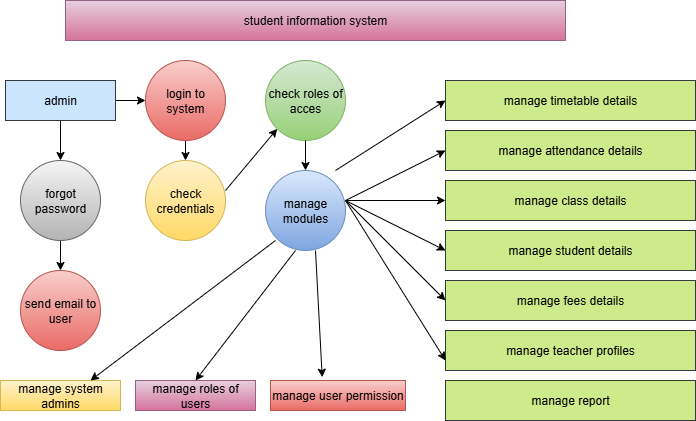

The diagram above was exported from draw.io. Its source (the exported page's mxGraphModel, read from the mxfile embedded in the PNG):
<mxGraphModel dx="786" dy="451" grid="1" gridSize="10" guides="1" tooltips="1" connect="1" arrows="1" fold="1" page="1" pageScale="1" pageWidth="850" pageHeight="1100" math="0" shadow="0">
  <root>
    <mxCell id="0" />
    <mxCell id="1" parent="0" />
    <mxCell id="Mjj2jjzcQACMrb4fjyTP-1" value="student information system" style="rounded=0;whiteSpace=wrap;html=1;fillColor=#e6d0de;gradientColor=#d5739d;strokeColor=#996185;" vertex="1" parent="1">
      <mxGeometry x="160" y="40" width="500" height="40" as="geometry" />
    </mxCell>
    <mxCell id="Mjj2jjzcQACMrb4fjyTP-3" style="edgeStyle=orthogonalEdgeStyle;rounded=0;orthogonalLoop=1;jettySize=auto;html=1;exitX=1;exitY=0.5;exitDx=0;exitDy=0;" edge="1" parent="1" source="Mjj2jjzcQACMrb4fjyTP-2">
      <mxGeometry relative="1" as="geometry">
        <mxPoint x="240" y="140" as="targetPoint" />
      </mxGeometry>
    </mxCell>
    <mxCell id="Mjj2jjzcQACMrb4fjyTP-5" style="edgeStyle=orthogonalEdgeStyle;rounded=0;orthogonalLoop=1;jettySize=auto;html=1;exitX=0.5;exitY=1;exitDx=0;exitDy=0;" edge="1" parent="1" source="Mjj2jjzcQACMrb4fjyTP-2">
      <mxGeometry relative="1" as="geometry">
        <mxPoint x="155" y="200" as="targetPoint" />
      </mxGeometry>
    </mxCell>
    <mxCell id="Mjj2jjzcQACMrb4fjyTP-2" value="admin" style="rounded=0;whiteSpace=wrap;html=1;fillColor=#cce5ff;strokeColor=#36393d;" vertex="1" parent="1">
      <mxGeometry x="100" y="120" width="110" height="40" as="geometry" />
    </mxCell>
    <mxCell id="Mjj2jjzcQACMrb4fjyTP-7" style="edgeStyle=orthogonalEdgeStyle;rounded=0;orthogonalLoop=1;jettySize=auto;html=1;exitX=0.5;exitY=1;exitDx=0;exitDy=0;" edge="1" parent="1" source="Mjj2jjzcQACMrb4fjyTP-4">
      <mxGeometry relative="1" as="geometry">
        <mxPoint x="280" y="200" as="targetPoint" />
      </mxGeometry>
    </mxCell>
    <mxCell id="Mjj2jjzcQACMrb4fjyTP-4" value="login to system" style="ellipse;whiteSpace=wrap;html=1;aspect=fixed;fillColor=#f8cecc;gradientColor=#ea6b66;strokeColor=#b85450;" vertex="1" parent="1">
      <mxGeometry x="240" y="100" width="80" height="80" as="geometry" />
    </mxCell>
    <mxCell id="Mjj2jjzcQACMrb4fjyTP-9" style="edgeStyle=orthogonalEdgeStyle;rounded=0;orthogonalLoop=1;jettySize=auto;html=1;exitX=0.5;exitY=1;exitDx=0;exitDy=0;" edge="1" parent="1" source="Mjj2jjzcQACMrb4fjyTP-6">
      <mxGeometry relative="1" as="geometry">
        <mxPoint x="155" y="310" as="targetPoint" />
      </mxGeometry>
    </mxCell>
    <mxCell id="Mjj2jjzcQACMrb4fjyTP-6" value="forgot password" style="ellipse;whiteSpace=wrap;html=1;aspect=fixed;fillColor=#f5f5f5;gradientColor=#b3b3b3;strokeColor=#666666;" vertex="1" parent="1">
      <mxGeometry x="115" y="200" width="80" height="80" as="geometry" />
    </mxCell>
    <mxCell id="Mjj2jjzcQACMrb4fjyTP-8" value="check credentials" style="ellipse;whiteSpace=wrap;html=1;aspect=fixed;fillColor=#fff2cc;gradientColor=#ffd966;strokeColor=#d6b656;" vertex="1" parent="1">
      <mxGeometry x="240" y="200" width="80" height="80" as="geometry" />
    </mxCell>
    <mxCell id="Mjj2jjzcQACMrb4fjyTP-10" value="send email to user" style="ellipse;whiteSpace=wrap;html=1;aspect=fixed;fillColor=#f8cecc;gradientColor=#ea6b66;strokeColor=#b85450;" vertex="1" parent="1">
      <mxGeometry x="115" y="310" width="80" height="80" as="geometry" />
    </mxCell>
    <mxCell id="Mjj2jjzcQACMrb4fjyTP-11" value="check roles of acces" style="ellipse;whiteSpace=wrap;html=1;aspect=fixed;fillColor=#d5e8d4;gradientColor=#97d077;strokeColor=#82b366;" vertex="1" parent="1">
      <mxGeometry x="360" y="100" width="80" height="80" as="geometry" />
    </mxCell>
    <mxCell id="Mjj2jjzcQACMrb4fjyTP-12" value="" style="endArrow=classic;html=1;rounded=0;entryX=0;entryY=1;entryDx=0;entryDy=0;" edge="1" parent="1" target="Mjj2jjzcQACMrb4fjyTP-11">
      <mxGeometry width="50" height="50" relative="1" as="geometry">
        <mxPoint x="320" y="230" as="sourcePoint" />
        <mxPoint x="370" y="180" as="targetPoint" />
      </mxGeometry>
    </mxCell>
    <mxCell id="Mjj2jjzcQACMrb4fjyTP-13" value="" style="endArrow=classic;html=1;rounded=0;" edge="1" parent="1">
      <mxGeometry width="50" height="50" relative="1" as="geometry">
        <mxPoint x="400" y="180" as="sourcePoint" />
        <mxPoint x="400" y="210" as="targetPoint" />
      </mxGeometry>
    </mxCell>
    <mxCell id="Mjj2jjzcQACMrb4fjyTP-15" value="manage modules" style="ellipse;whiteSpace=wrap;html=1;aspect=fixed;fillColor=#dae8fc;gradientColor=#7ea6e0;strokeColor=#6c8ebf;" vertex="1" parent="1">
      <mxGeometry x="360" y="210" width="80" height="80" as="geometry" />
    </mxCell>
    <mxCell id="Mjj2jjzcQACMrb4fjyTP-16" value="manage timetable details" style="rounded=0;whiteSpace=wrap;html=1;fillColor=#cdeb8b;strokeColor=#36393d;" vertex="1" parent="1">
      <mxGeometry x="540" y="120" width="250" height="40" as="geometry" />
    </mxCell>
    <mxCell id="Mjj2jjzcQACMrb4fjyTP-19" value="manage attendance details" style="rounded=0;whiteSpace=wrap;html=1;fillColor=#cdeb8b;strokeColor=#36393d;" vertex="1" parent="1">
      <mxGeometry x="540" y="170" width="250" height="40" as="geometry" />
    </mxCell>
    <mxCell id="Mjj2jjzcQACMrb4fjyTP-20" value="manage class details" style="rounded=0;whiteSpace=wrap;html=1;fillColor=#cdeb8b;strokeColor=#36393d;" vertex="1" parent="1">
      <mxGeometry x="540" y="220" width="250" height="40" as="geometry" />
    </mxCell>
    <mxCell id="Mjj2jjzcQACMrb4fjyTP-21" value="manage student details" style="rounded=0;whiteSpace=wrap;html=1;fillColor=#cdeb8b;strokeColor=#36393d;" vertex="1" parent="1">
      <mxGeometry x="540" y="270" width="250" height="40" as="geometry" />
    </mxCell>
    <mxCell id="Mjj2jjzcQACMrb4fjyTP-22" value="manage fees details" style="rounded=0;whiteSpace=wrap;html=1;fillColor=#cdeb8b;strokeColor=#36393d;" vertex="1" parent="1">
      <mxGeometry x="540" y="320" width="250" height="40" as="geometry" />
    </mxCell>
    <mxCell id="Mjj2jjzcQACMrb4fjyTP-24" value="manage teacher profiles" style="rounded=0;whiteSpace=wrap;html=1;fillColor=#cdeb8b;strokeColor=#36393d;" vertex="1" parent="1">
      <mxGeometry x="540" y="370" width="250" height="40" as="geometry" />
    </mxCell>
    <mxCell id="Mjj2jjzcQACMrb4fjyTP-25" value="manage report" style="rounded=0;whiteSpace=wrap;html=1;fillColor=#cdeb8b;strokeColor=#36393d;" vertex="1" parent="1">
      <mxGeometry x="540" y="420" width="250" height="40" as="geometry" />
    </mxCell>
    <mxCell id="Mjj2jjzcQACMrb4fjyTP-27" value="manage system admins" style="rounded=0;whiteSpace=wrap;html=1;fillColor=#fff2cc;gradientColor=#ffd966;strokeColor=#d6b656;" vertex="1" parent="1">
      <mxGeometry x="95" y="420" width="120" height="30" as="geometry" />
    </mxCell>
    <mxCell id="Mjj2jjzcQACMrb4fjyTP-28" value="manage roles of users" style="rounded=0;whiteSpace=wrap;html=1;fillColor=#e6d0de;gradientColor=#d5739d;strokeColor=#996185;" vertex="1" parent="1">
      <mxGeometry x="230" y="420" width="120" height="30" as="geometry" />
    </mxCell>
    <mxCell id="Mjj2jjzcQACMrb4fjyTP-29" value="manage user permission" style="rounded=0;whiteSpace=wrap;html=1;fillColor=#f8cecc;gradientColor=#ea6b66;strokeColor=#b85450;" vertex="1" parent="1">
      <mxGeometry x="365" y="420" width="135" height="30" as="geometry" />
    </mxCell>
    <mxCell id="Mjj2jjzcQACMrb4fjyTP-30" value="" style="endArrow=classic;html=1;rounded=0;entryX=0;entryY=0.5;entryDx=0;entryDy=0;" edge="1" parent="1" target="Mjj2jjzcQACMrb4fjyTP-16">
      <mxGeometry width="50" height="50" relative="1" as="geometry">
        <mxPoint x="430" y="210" as="sourcePoint" />
        <mxPoint x="480" y="160" as="targetPoint" />
      </mxGeometry>
    </mxCell>
    <mxCell id="Mjj2jjzcQACMrb4fjyTP-32" value="" style="endArrow=classic;html=1;rounded=0;entryX=0;entryY=0.5;entryDx=0;entryDy=0;" edge="1" parent="1" target="Mjj2jjzcQACMrb4fjyTP-19">
      <mxGeometry width="50" height="50" relative="1" as="geometry">
        <mxPoint x="440" y="240" as="sourcePoint" />
        <mxPoint x="490" y="190" as="targetPoint" />
      </mxGeometry>
    </mxCell>
    <mxCell id="Mjj2jjzcQACMrb4fjyTP-33" value="" style="endArrow=classic;html=1;rounded=0;entryX=0;entryY=0.5;entryDx=0;entryDy=0;" edge="1" parent="1" target="Mjj2jjzcQACMrb4fjyTP-20">
      <mxGeometry width="50" height="50" relative="1" as="geometry">
        <mxPoint x="440" y="240" as="sourcePoint" />
        <mxPoint x="490" y="190" as="targetPoint" />
      </mxGeometry>
    </mxCell>
    <mxCell id="Mjj2jjzcQACMrb4fjyTP-34" value="" style="endArrow=classic;html=1;rounded=0;entryX=0;entryY=0.5;entryDx=0;entryDy=0;" edge="1" parent="1" target="Mjj2jjzcQACMrb4fjyTP-21">
      <mxGeometry width="50" height="50" relative="1" as="geometry">
        <mxPoint x="440" y="240" as="sourcePoint" />
        <mxPoint x="490" y="190" as="targetPoint" />
      </mxGeometry>
    </mxCell>
    <mxCell id="Mjj2jjzcQACMrb4fjyTP-35" value="" style="endArrow=classic;html=1;rounded=0;entryX=0;entryY=0.5;entryDx=0;entryDy=0;" edge="1" parent="1" target="Mjj2jjzcQACMrb4fjyTP-22">
      <mxGeometry width="50" height="50" relative="1" as="geometry">
        <mxPoint x="440" y="240" as="sourcePoint" />
        <mxPoint x="490" y="190" as="targetPoint" />
      </mxGeometry>
    </mxCell>
    <mxCell id="Mjj2jjzcQACMrb4fjyTP-36" value="" style="endArrow=classic;html=1;rounded=0;entryX=0;entryY=0.75;entryDx=0;entryDy=0;" edge="1" parent="1" target="Mjj2jjzcQACMrb4fjyTP-24">
      <mxGeometry width="50" height="50" relative="1" as="geometry">
        <mxPoint x="440" y="240" as="sourcePoint" />
        <mxPoint x="490" y="190" as="targetPoint" />
      </mxGeometry>
    </mxCell>
    <mxCell id="Mjj2jjzcQACMrb4fjyTP-43" value="" style="endArrow=classic;html=1;rounded=0;entryX=0.5;entryY=0;entryDx=0;entryDy=0;" edge="1" parent="1" target="Mjj2jjzcQACMrb4fjyTP-28">
      <mxGeometry width="50" height="50" relative="1" as="geometry">
        <mxPoint x="390" y="290" as="sourcePoint" />
        <mxPoint x="440" y="240" as="targetPoint" />
      </mxGeometry>
    </mxCell>
    <mxCell id="Mjj2jjzcQACMrb4fjyTP-44" value="" style="endArrow=classic;html=1;rounded=0;entryX=0.75;entryY=0;entryDx=0;entryDy=0;" edge="1" parent="1" target="Mjj2jjzcQACMrb4fjyTP-27">
      <mxGeometry width="50" height="50" relative="1" as="geometry">
        <mxPoint x="370" y="280" as="sourcePoint" />
        <mxPoint x="420" y="230" as="targetPoint" />
      </mxGeometry>
    </mxCell>
    <mxCell id="Mjj2jjzcQACMrb4fjyTP-46" value="" style="endArrow=classic;html=1;rounded=0;entryX=0.383;entryY=-0.111;entryDx=0;entryDy=0;entryPerimeter=0;" edge="1" parent="1" target="Mjj2jjzcQACMrb4fjyTP-29">
      <mxGeometry width="50" height="50" relative="1" as="geometry">
        <mxPoint x="410" y="290" as="sourcePoint" />
        <mxPoint x="460" y="240" as="targetPoint" />
      </mxGeometry>
    </mxCell>
  </root>
</mxGraphModel>